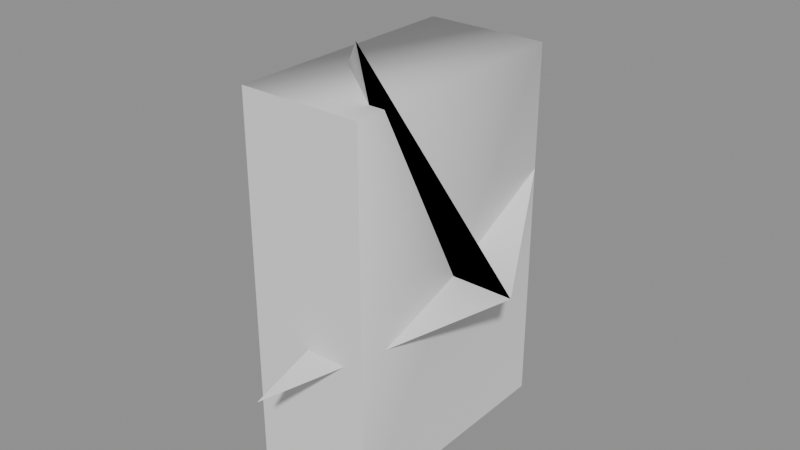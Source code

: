 # Source: split.blend  (saved by Blender 4.5.92; exported with 4.5.12 LTS)
import bpy
from mathutils import Matrix  # noqa: F401  (used for matrix-valued properties, if any)

bpy.ops.wm.read_factory_settings(use_empty=True)
scene = bpy.context.scene
scene.name = 'Normals'

# ---- meshes
me_split = bpy.data.meshes.new('Split')
me_split.from_pydata([(0.0, 0.0, 0.0), (2.0, 0.0, 0.0), (0.0, 3.0, 0.0), (1.0, -2.0, 4.0), (0.0, 0.0, 0.0), (2.0, 0.0, 0.0), (0.0, 3.0, 0.0), (1.0, -2.0, 4.0), (0.0, 0.0, 0.0), (2.0, 0.0, 0.0), (0.0, 3.0, 0.0), (1.0, -2.0, 4.0), (0.0, 0.0, 0.0), (2.0, 0.0, 0.0), (0.0, 3.0, 0.0), (1.0, -2.0, 4.0), (0.0, -3.0, -1.0), (0.0, 0.0, 0.0), (2.0, 0.0, 0.0), (0.0, 3.0, 0.0), (1.0, -2.0, 4.0), (-2.0, 1.0, 2.0), (0.0, 0.0, 0.0), (2.0, 0.0, 0.0), (1.0, 2.0, 1.0), (-1.0, 1.0, 2.0), (-2.0, -1.0, 0.0), (-1.0, -2.0, -3.0), (1.0, -2.0, -3.0), (1.0, 2.0, -3.0), (-1.0, 2.0, -3.0), (-1.0, -2.0, 3.0), (1.0, -2.0, 3.0), (1.0, 2.0, 3.0), (-1.0, 2.0, 3.0)], [], [(0, 1, 2), (1, 0, 3), (4, 5, 6), (5, 4, 7), (8, 9, 10), (8, 9, 11), (12, 13, 14), (13, 12, 15), (12, 13, 16), (17, 18, 19), (17, 20, 21), (22, 23, 24), (22, 24, 25), (22, 25, 26), (30, 29, 28, 27), (31, 32, 33, 34), (27, 28, 32, 31), (28, 29, 33, 32), (29, 30, 34, 33), (30, 27, 31, 34)])
me_split.polygons.foreach_set('use_smooth', [1, 1, 0, 1, 1, 1, 1, 1, 1, 1, 1, 1, 1, 1, 0, 1, 0, 1, 1, 1])
_k = set([(0, 1), (9, 10), (13, 14), (17, 18), (22, 25), (29, 33), (30, 34)])
me_split.attributes.new('sharp_edge', 'BOOLEAN', 'EDGE').data.foreach_set('value', [ (min(e.vertices), max(e.vertices)) in _k for e in me_split.edges])
me_split.update()

# ---- objects
ob_split = bpy.data.objects.new('Split', me_split)

# ---- transforms, parenting, visibility, modifiers, constraints
ob_split.location = (0.0, 0.0, 0.0)

# ---- collection membership
scene.collection.objects.link(ob_split)

# ---- scene / render settings (as saved in the file)
scene.frame_start = 1; scene.frame_end = 250; scene.frame_set(1)
scene.render.engine = 'BLENDER_EEVEE_NEXT'
scene.unit_settings.scale_length = 0.01
bpy.context.view_layer.update()

# ---- added for rendering (the .blend has no active camera and no usable light): camera, sun + grey world if the file has none
cam_auto = bpy.data.cameras.new('AutoCamera')
cam_auto.lens = 50.0
cam_auto.sensor_width = 36.0
cam_auto.clip_end = 1000.0
ob_auto_camera = bpy.data.objects.new('AutoCamera', cam_auto)
scene.collection.objects.link(ob_auto_camera)
ob_auto_camera.location = (9.29839, -11.1581, 7.93871)
ob_auto_camera.rotation_euler = (1.09748, -7.21219e-08, 0.694738)
scene.camera = ob_auto_camera
light_auto_sun = bpy.data.lights.new('AutoSun', 'SUN')
light_auto_sun.energy = 3.0
light_auto_sun.angle = 0.0523599
ob_auto_sun = bpy.data.objects.new('AutoSun', light_auto_sun)
scene.collection.objects.link(ob_auto_sun)
ob_auto_sun.rotation_euler = (0.872665, 0.174533, 0.523599)
if scene.world is None:
    world_auto = bpy.data.worlds.new('AutoWorld')
    world_auto.color = (0.3, 0.3, 0.3)
    scene.world = world_auto
bpy.context.view_layer.update()
